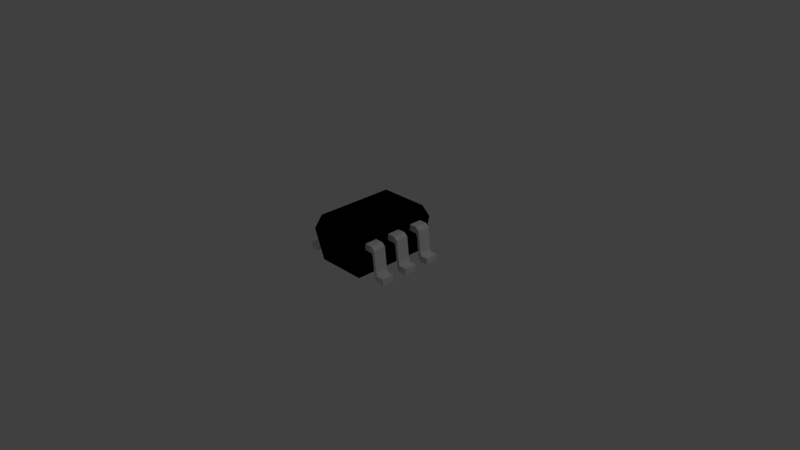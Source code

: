 # Source: SOT-753.blend  (saved by Blender 2.76.0; exported with 4.5.12 LTS)
import bpy
from mathutils import Matrix  # noqa: F401  (used for matrix-valued properties, if any)

bpy.ops.wm.read_factory_settings(use_empty=True)
scene = bpy.context.scene
scene.name = 'Scene'

# ---- collections
col_collection_1 = bpy.data.collections.new('Collection 1'); scene.collection.children.link(col_collection_1)

# ---- materials (node trees are filled in below, after node groups)
mat_shape_005 = bpy.data.materials.new('Shape.005')
mat_shape_005.alpha_threshold = 0.0
mat_shape_005.use_transparent_shadow = False
mat_shape_005.diffuse_color = (0.0, 0.0, 0.0, 1.0)
mat_shape_005.specular_color = (0.0, 0.0, 0.0)
mat_shape_005.roughness = 0.5
mat_shape_004 = bpy.data.materials.new('Shape.004')
mat_shape_004.alpha_threshold = 0.0
mat_shape_004.use_transparent_shadow = False
mat_shape_004.specular_color = (0.8, 0.8, 0.8)
mat_shape_004.roughness = 0.5
mat_shape_003 = bpy.data.materials.new('Shape.003')
mat_shape_003.alpha_threshold = 0.0
mat_shape_003.use_transparent_shadow = False
mat_shape_003.specular_color = (0.8, 0.8, 0.8)
mat_shape_003.roughness = 0.5
mat_shape_002 = bpy.data.materials.new('Shape.002')
mat_shape_002.alpha_threshold = 0.0
mat_shape_002.use_transparent_shadow = False
mat_shape_002.specular_color = (0.8, 0.8, 0.8)
mat_shape_002.roughness = 0.5
mat_shape_001 = bpy.data.materials.new('Shape.001')
mat_shape_001.alpha_threshold = 0.0
mat_shape_001.use_transparent_shadow = False
mat_shape_001.specular_color = (0.8, 0.8, 0.8)
mat_shape_001.roughness = 0.5
mat_shape = bpy.data.materials.new('Shape')
mat_shape.alpha_threshold = 0.0
mat_shape.use_transparent_shadow = False
mat_shape.specular_color = (0.8, 0.8, 0.8)
mat_shape.roughness = 0.5

# ---- material node trees

# ---- world
world_world = bpy.data.worlds.new('World'); scene.world = world_world
world_world.color = (0.05088, 0.05088, 0.05088)
world_world.use_sun_shadow = False
world_world.sun_shadow_jitter_overblur = 0.0
world_world.cycles.sampling_method = 'MANUAL'
world_world.cycles.sample_map_resolution = 256

# ---- cameras
cam_camera = bpy.data.cameras.new('Camera')
cam_camera.clip_end = 100.0
cam_camera.lens = 35.0
cam_camera.sensor_width = 32.0
cam_camera.sensor_height = 18.0
cam_camera.ortho_scale = 7.314
cam_camera.dof.focus_distance = 0.0
cam_camera.dof.aperture_fstop = 128.0

# ---- lights
light_lamp = bpy.data.lights.new('Lamp', 'POINT')
light_lamp.transmission_factor = 0.0
light_lamp.cutoff_distance = 30.0
light_lamp.energy = 100.0
light_lamp.shadow_buffer_clip_start = 1.001
light_lamp.shadow_soft_size = 0.1
light_lamp.shadow_maximum_resolution = 0.006
light_lamp.use_absolute_resolution = True
light_lamp.cycles.use_multiple_importance_sampling = False

# ---- meshes
me_shapeindexedfaceset = bpy.data.meshes.new('ShapeIndexedFaceSet')
me_shapeindexedfaceset.from_pydata([(0.0, 0.0, 0.0), (-0.433, -0.262, 0.317), (-0.433, 0.26, 0.317), (0.433, 0.26, 0.317), (0.433, -0.262, 0.317), (-0.374, -0.2345, 0.0), (-0.374, 0.2325, 0.0), (0.374, 0.2325, 0.0), (0.374, -0.2345, 0.0), (-0.374, 0.2325, 0.434), (-0.374, -0.2345, 0.434), (0.374, -0.2345, 0.434), (0.374, 0.2325, 0.434)], [], [(1, 2, 6, 5), (1, 4, 11, 10), (1, 5, 8, 4), (1, 10, 9, 2), (2, 3, 7, 6), (2, 9, 12, 3), (3, 4, 8, 7), (3, 12, 11, 4), (5, 6, 7, 8), (9, 10, 11, 12)])
me_shapeindexedfaceset.materials.append(mat_shape_005)
me_shapeindexedfaceset.use_remesh_preserve_volume = False
me_shapeindexedfaceset.use_remesh_preserve_attributes = False
me_shapeindexedfaceset.use_mirror_vertex_groups = False
me_shapeindexedfaceset.update()
me_shapeindexedfaceset_005 = bpy.data.meshes.new('ShapeIndexedFaceSet.005')
me_shapeindexedfaceset_005.from_pydata([(0.0, 0.0, 0.0), (-0.196, -0.252, 0.317), (-0.196, -0.337, 0.317), (-0.316, -0.337, 0.317), (-0.316, -0.252, 0.317), (-0.196, -0.252, 0.257), (-0.196, -0.337, 0.257), (-0.316, -0.337, 0.257), (-0.316, -0.252, 0.257), (-0.196, -0.399, 0.06), (-0.316, -0.399, 0.06), (-0.316, -0.399, 0.0), (-0.196, -0.399, 0.0), (-0.196, -0.47, 0.06), (-0.316, -0.47, 0.06), (-0.316, -0.47, 0.0), (-0.196, -0.47, 0.0), (-0.196, -0.369, 0.289), (-0.196, -0.389, 0.088), (-0.316, -0.369, 0.289), (-0.316, -0.389, 0.088), (-0.316, -0.349, 0.229), (-0.316, -0.369, 0.028), (-0.196, -0.349, 0.229), (-0.196, -0.369, 0.028)], [], [(1, 2, 6, 5), (1, 4, 3, 2), (1, 5, 8, 4), (2, 3, 19, 17), (2, 17, 23, 6), (3, 4, 8, 7), (3, 7, 21, 19), (5, 6, 7, 8), (6, 23, 21, 7), (9, 10, 14, 13), (9, 12, 24, 18), (9, 13, 16, 12), (9, 18, 20, 10), (10, 11, 15, 14), (10, 20, 22, 11), (11, 12, 16, 15), (11, 22, 24, 12), (13, 14, 15, 16), (17, 18, 24, 23), (17, 19, 20, 18), (19, 21, 22, 20), (21, 23, 24, 22)])
me_shapeindexedfaceset_005.materials.append(mat_shape_004)
me_shapeindexedfaceset_005.use_remesh_preserve_volume = False
me_shapeindexedfaceset_005.use_remesh_preserve_attributes = False
me_shapeindexedfaceset_005.use_mirror_vertex_groups = False
me_shapeindexedfaceset_005.update()
me_shapeindexedfaceset_004 = bpy.data.meshes.new('ShapeIndexedFaceSet.004')
me_shapeindexedfaceset_004.from_pydata([(0.0, 0.0, 0.0), (0.316, -0.252, 0.317), (0.316, -0.337, 0.317), (0.196, -0.337, 0.317), (0.196, -0.252, 0.317), (0.316, -0.252, 0.257), (0.316, -0.337, 0.257), (0.196, -0.337, 0.257), (0.196, -0.252, 0.257), (0.316, -0.399, 0.06), (0.196, -0.399, 0.06), (0.196, -0.399, 0.0), (0.316, -0.399, 0.0), (0.316, -0.47, 0.06), (0.196, -0.47, 0.06), (0.196, -0.47, 0.0), (0.316, -0.47, 0.0), (0.316, -0.369, 0.289), (0.316, -0.389, 0.088), (0.196, -0.369, 0.289), (0.196, -0.389, 0.088), (0.196, -0.349, 0.229), (0.196, -0.369, 0.028), (0.316, -0.349, 0.229), (0.316, -0.369, 0.028)], [], [(1, 2, 6, 5), (1, 4, 3, 2), (1, 5, 8, 4), (2, 3, 19, 17), (2, 17, 23, 6), (3, 4, 8, 7), (3, 7, 21, 19), (5, 6, 7, 8), (6, 23, 21, 7), (9, 10, 14, 13), (9, 12, 24, 18), (9, 13, 16, 12), (9, 18, 20, 10), (10, 11, 15, 14), (10, 20, 22, 11), (11, 12, 16, 15), (11, 22, 24, 12), (13, 14, 15, 16), (17, 18, 24, 23), (17, 19, 20, 18), (19, 21, 22, 20), (21, 23, 24, 22)])
me_shapeindexedfaceset_004.materials.append(mat_shape_003)
me_shapeindexedfaceset_004.use_remesh_preserve_volume = False
me_shapeindexedfaceset_004.use_remesh_preserve_attributes = False
me_shapeindexedfaceset_004.use_mirror_vertex_groups = False
me_shapeindexedfaceset_004.update()
me_shapeindexedfaceset_003 = bpy.data.meshes.new('ShapeIndexedFaceSet.003')
me_shapeindexedfaceset_003.from_pydata([(0.0, 0.0, 0.0), (-0.316, 0.252, 0.317), (-0.316, 0.337, 0.317), (-0.196, 0.337, 0.317), (-0.196, 0.252, 0.317), (-0.316, 0.252, 0.257), (-0.316, 0.337, 0.257), (-0.196, 0.337, 0.257), (-0.196, 0.252, 0.257), (-0.316, 0.399, 0.06), (-0.196, 0.399, 0.06), (-0.196, 0.399, 0.0), (-0.316, 0.399, 0.0), (-0.316, 0.47, 0.06), (-0.196, 0.47, 0.06), (-0.196, 0.47, 0.0), (-0.316, 0.47, 0.0), (-0.316, 0.369, 0.289), (-0.316, 0.389, 0.088), (-0.196, 0.369, 0.289), (-0.196, 0.389, 0.088), (-0.196, 0.349, 0.229), (-0.196, 0.369, 0.028), (-0.316, 0.349, 0.229), (-0.316, 0.369, 0.028)], [], [(1, 2, 6, 5), (1, 4, 3, 2), (1, 5, 8, 4), (2, 3, 19, 17), (2, 17, 23, 6), (3, 4, 8, 7), (3, 7, 21, 19), (5, 6, 7, 8), (6, 23, 21, 7), (9, 10, 14, 13), (9, 12, 24, 18), (9, 13, 16, 12), (9, 18, 20, 10), (10, 11, 15, 14), (10, 20, 22, 11), (11, 12, 16, 15), (11, 22, 24, 12), (13, 14, 15, 16), (17, 18, 24, 23), (17, 19, 20, 18), (19, 21, 22, 20), (21, 23, 24, 22)])
me_shapeindexedfaceset_003.materials.append(mat_shape_002)
me_shapeindexedfaceset_003.use_remesh_preserve_volume = False
me_shapeindexedfaceset_003.use_remesh_preserve_attributes = False
me_shapeindexedfaceset_003.use_mirror_vertex_groups = False
me_shapeindexedfaceset_003.update()
me_shapeindexedfaceset_002 = bpy.data.meshes.new('ShapeIndexedFaceSet.002')
me_shapeindexedfaceset_002.from_pydata([(0.0, 0.0, 0.0), (0.196, 0.252, 0.317), (0.196, 0.337, 0.317), (0.316, 0.337, 0.317), (0.316, 0.252, 0.317), (0.196, 0.252, 0.257), (0.196, 0.337, 0.257), (0.316, 0.337, 0.257), (0.316, 0.252, 0.257), (0.196, 0.399, 0.06), (0.316, 0.399, 0.06), (0.316, 0.399, 0.0), (0.196, 0.399, 0.0), (0.196, 0.47, 0.06), (0.316, 0.47, 0.06), (0.316, 0.47, 0.0), (0.196, 0.47, 0.0), (0.196, 0.369, 0.289), (0.196, 0.389, 0.088), (0.316, 0.369, 0.289), (0.316, 0.389, 0.088), (0.316, 0.349, 0.229), (0.316, 0.369, 0.028), (0.196, 0.349, 0.229), (0.196, 0.369, 0.028)], [], [(1, 2, 6, 5), (1, 4, 3, 2), (1, 5, 8, 4), (2, 3, 19, 17), (2, 17, 23, 6), (3, 4, 8, 7), (3, 7, 21, 19), (5, 6, 7, 8), (6, 23, 21, 7), (9, 10, 14, 13), (9, 12, 24, 18), (9, 13, 16, 12), (9, 18, 20, 10), (10, 11, 15, 14), (10, 20, 22, 11), (11, 12, 16, 15), (11, 22, 24, 12), (13, 14, 15, 16), (17, 18, 24, 23), (17, 19, 20, 18), (19, 21, 22, 20), (21, 23, 24, 22)])
me_shapeindexedfaceset_002.materials.append(mat_shape_001)
me_shapeindexedfaceset_002.use_remesh_preserve_volume = False
me_shapeindexedfaceset_002.use_remesh_preserve_attributes = False
me_shapeindexedfaceset_002.use_mirror_vertex_groups = False
me_shapeindexedfaceset_002.update()
me_shapeindexedfaceset_001 = bpy.data.meshes.new('ShapeIndexedFaceSet.001')
me_shapeindexedfaceset_001.from_pydata([(0.0, 0.0, 0.0), (0.06, -0.252, 0.317), (0.06, -0.337, 0.317), (-0.06, -0.337, 0.317), (-0.06, -0.252, 0.317), (0.06, -0.252, 0.257), (0.06, -0.337, 0.257), (-0.06, -0.337, 0.257), (-0.06, -0.252, 0.257), (0.06, -0.399, 0.06), (-0.06, -0.399, 0.06), (-0.06, -0.399, 0.0), (0.06, -0.399, 0.0), (0.06, -0.47, 0.06), (-0.06, -0.47, 0.06), (-0.06, -0.47, 0.0), (0.06, -0.47, 0.0), (0.06, -0.369, 0.289), (0.06, -0.389, 0.088), (-0.06, -0.369, 0.289), (-0.06, -0.389, 0.088), (-0.06, -0.349, 0.229), (-0.06, -0.369, 0.028), (0.06, -0.349, 0.229), (0.06, -0.369, 0.028)], [], [(1, 2, 6, 5), (1, 4, 3, 2), (1, 5, 8, 4), (2, 3, 19, 17), (2, 17, 23, 6), (3, 4, 8, 7), (3, 7, 21, 19), (5, 6, 7, 8), (6, 23, 21, 7), (9, 10, 14, 13), (9, 12, 24, 18), (9, 13, 16, 12), (9, 18, 20, 10), (10, 11, 15, 14), (10, 20, 22, 11), (11, 12, 16, 15), (11, 22, 24, 12), (13, 14, 15, 16), (17, 18, 24, 23), (17, 19, 20, 18), (19, 21, 22, 20), (21, 23, 24, 22)])
me_shapeindexedfaceset_001.materials.append(mat_shape)
me_shapeindexedfaceset_001.use_remesh_preserve_volume = False
me_shapeindexedfaceset_001.use_remesh_preserve_attributes = False
me_shapeindexedfaceset_001.use_mirror_vertex_groups = False
me_shapeindexedfaceset_001.update()

# ---- objects
ob_shapeindexedfaceset_005 = bpy.data.objects.new('ShapeIndexedFaceSet.005', me_shapeindexedfaceset)
ob_shapeindexedfaceset_004 = bpy.data.objects.new('ShapeIndexedFaceSet.004', me_shapeindexedfaceset_005)
ob_shapeindexedfaceset_003 = bpy.data.objects.new('ShapeIndexedFaceSet.003', me_shapeindexedfaceset_004)
ob_shapeindexedfaceset_002 = bpy.data.objects.new('ShapeIndexedFaceSet.002', me_shapeindexedfaceset_003)
ob_shapeindexedfaceset_001 = bpy.data.objects.new('ShapeIndexedFaceSet.001', me_shapeindexedfaceset_002)
ob_shapeindexedfaceset = bpy.data.objects.new('ShapeIndexedFaceSet', me_shapeindexedfaceset_001)
ob_lamp = bpy.data.objects.new('Lamp', light_lamp)
ob_camera = bpy.data.objects.new('Camera', cam_camera)

# ---- transforms, parenting, visibility, modifiers, constraints
ob_shapeindexedfaceset_005.location = (0.0, 0.0, 0.0)
ob_shapeindexedfaceset_005.rotation_euler = (1.192e-07, 8.742e-08, 7.854)
ob_shapeindexedfaceset_005.scale = (1.453, 1.453, 1.453)
ob_shapeindexedfaceset_005.lineart.crease_threshold = 0.0
ob_shapeindexedfaceset_004.location = (0.0, 0.0, 0.0)
ob_shapeindexedfaceset_004.rotation_euler = (1.192e-07, 8.742e-08, 7.854)
ob_shapeindexedfaceset_004.scale = (1.453, 1.453, 1.453)
ob_shapeindexedfaceset_004.lineart.crease_threshold = 0.0
ob_shapeindexedfaceset_003.location = (0.0, 0.0, 0.0)
ob_shapeindexedfaceset_003.rotation_euler = (1.192e-07, 8.742e-08, 7.854)
ob_shapeindexedfaceset_003.scale = (1.453, 1.453, 1.453)
ob_shapeindexedfaceset_003.lineart.crease_threshold = 0.0
ob_shapeindexedfaceset_002.location = (0.0, 0.0, 0.0)
ob_shapeindexedfaceset_002.rotation_euler = (1.192e-07, 8.742e-08, 7.854)
ob_shapeindexedfaceset_002.scale = (1.453, 1.453, 1.453)
ob_shapeindexedfaceset_002.lineart.crease_threshold = 0.0
ob_shapeindexedfaceset_001.location = (0.0, 0.0, 0.0)
ob_shapeindexedfaceset_001.rotation_euler = (1.192e-07, 8.742e-08, 7.854)
ob_shapeindexedfaceset_001.scale = (1.453, 1.453, 1.453)
ob_shapeindexedfaceset_001.lineart.crease_threshold = 0.0
ob_shapeindexedfaceset.location = (0.0, 0.0, 0.0)
ob_shapeindexedfaceset.rotation_euler = (1.192e-07, 8.742e-08, 7.854)
ob_shapeindexedfaceset.scale = (1.453, 1.453, 1.453)
ob_shapeindexedfaceset.lineart.crease_threshold = 0.0
ob_lamp.location = (4.076, 1.005, 5.904)
ob_lamp.rotation_euler = (0.6503, 0.05522, 1.866)
ob_lamp.lock_rotations_4d = False
ob_lamp.empty_display_type = 'ARROWS'
ob_lamp.color = (0.0, 0.0, 0.0, 0.0)
ob_lamp.lineart.crease_threshold = 0.0
ob_camera.location = (7.481, -6.508, 5.344)
ob_camera.rotation_euler = (1.109, 0.01082, 0.8149)
ob_camera.lock_rotations_4d = False
ob_camera.empty_display_type = 'ARROWS'
ob_camera.color = (0.0, 0.0, 0.0, 0.0)
ob_camera.display_type = 'WIRE'
ob_camera.lineart.crease_threshold = 0.0

# ---- collection membership
col_collection_1.objects.link(ob_shapeindexedfaceset_005)
col_collection_1.objects.link(ob_shapeindexedfaceset_004)
col_collection_1.objects.link(ob_shapeindexedfaceset_003)
col_collection_1.objects.link(ob_shapeindexedfaceset_002)
col_collection_1.objects.link(ob_shapeindexedfaceset_001)
col_collection_1.objects.link(ob_shapeindexedfaceset)
col_collection_1.objects.link(ob_lamp)
col_collection_1.objects.link(ob_camera)

# ---- scene / render settings (as saved in the file)
scene.camera = ob_camera
scene.frame_start = 1; scene.frame_end = 250; scene.frame_set(1)
scene.render.engine = 'BLENDER_EEVEE_NEXT'
scene.render.resolution_percentage = 50
scene.render.dither_intensity = 0.0
scene.cycles.use_denoising = False
scene.cycles.samples = 10
scene.cycles.sampling_pattern = 'TABULATED_SOBOL'
scene.cycles.light_sampling_threshold = 0.0
scene.cycles.use_adaptive_sampling = False
scene.cycles.use_light_tree = False
scene.cycles.blur_glossy = 0.0
scene.cycles.pixel_filter_type = 'GAUSSIAN'
scene.cycles.sample_clamp_indirect = 0.0
scene.view_settings.view_transform = 'Standard'
bpy.context.view_layer.update()
